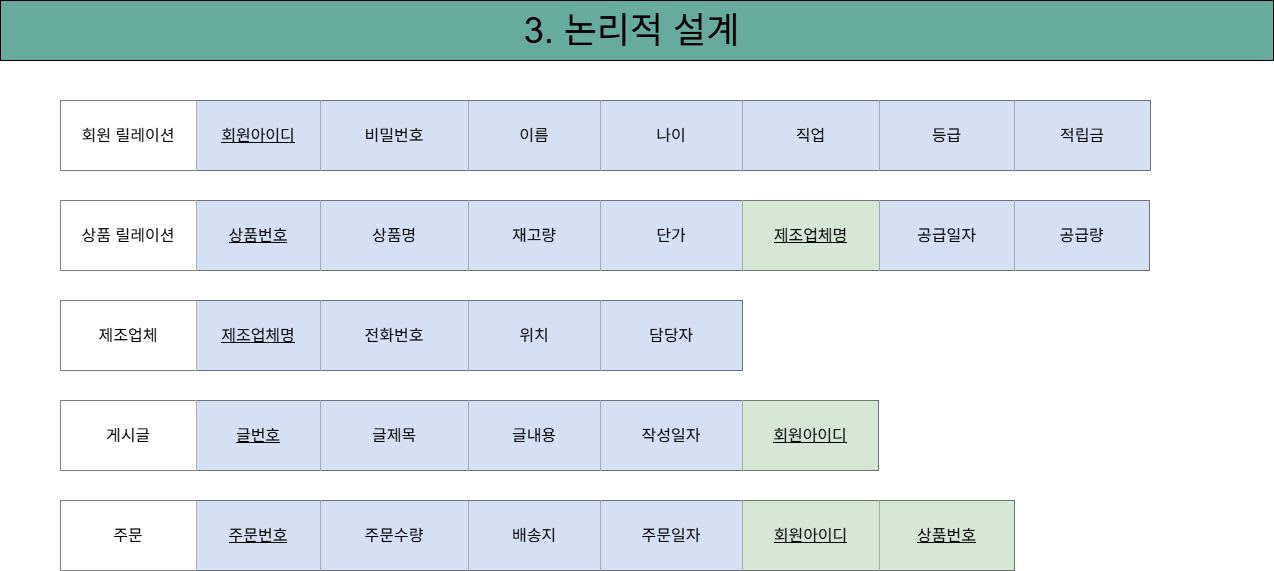

The diagram above was exported from draw.io. Its source (the exported page's mxGraphModel, read from the mxfile embedded in the PNG):
<mxGraphModel dx="1665" dy="777" grid="1" gridSize="10" guides="1" tooltips="1" connect="1" arrows="1" fold="1" page="1" pageScale="1" pageWidth="850" pageHeight="1100" math="0" shadow="0" extFonts="Permanent Marker^https://fonts.googleapis.com/css?family=Permanent+Marker">
  <root>
    <mxCell id="0" />
    <mxCell id="1" parent="0" />
    <mxCell id="OM92J2rQcEILiLuqdMWC-1" value="&lt;font style=&quot;font-size: 36px;&quot;&gt;3. 논리적 설계&amp;nbsp;&lt;/font&gt;" style="rounded=0;whiteSpace=wrap;html=1;fillColor=#67AB9F;" parent="1" vertex="1">
      <mxGeometry x="280" y="30" width="1273" height="60" as="geometry" />
    </mxCell>
    <mxCell id="OM92J2rQcEILiLuqdMWC-82" value="" style="shape=table;startSize=0;container=1;collapsible=0;childLayout=tableLayout;fontSize=16;strokeColor=#000000;fillColor=#000000;" parent="1" vertex="1">
      <mxGeometry x="340" y="130" width="1090" height="70" as="geometry" />
    </mxCell>
    <mxCell id="OM92J2rQcEILiLuqdMWC-83" value="" style="shape=tableRow;horizontal=0;startSize=0;swimlaneHead=0;swimlaneBody=0;strokeColor=inherit;top=0;left=0;bottom=0;right=0;collapsible=0;dropTarget=0;fillColor=none;points=[[0,0.5],[1,0.5]];portConstraint=eastwest;fontSize=16;" parent="OM92J2rQcEILiLuqdMWC-82" vertex="1">
      <mxGeometry width="1090" height="70" as="geometry" />
    </mxCell>
    <mxCell id="OM92J2rQcEILiLuqdMWC-97" value="회원 릴레이션" style="shape=partialRectangle;html=1;whiteSpace=wrap;connectable=0;strokeColor=#FFFFFF;overflow=hidden;fillColor=#FFFFFF;top=0;left=0;bottom=0;right=0;pointerEvents=1;fontSize=16;" parent="OM92J2rQcEILiLuqdMWC-83" vertex="1">
      <mxGeometry width="136" height="70" as="geometry">
        <mxRectangle width="136" height="70" as="alternateBounds" />
      </mxGeometry>
    </mxCell>
    <mxCell id="OM92J2rQcEILiLuqdMWC-99" value="&lt;u&gt;회원아이디&lt;/u&gt;" style="shape=partialRectangle;html=1;whiteSpace=wrap;connectable=0;strokeColor=#000000;overflow=hidden;fillColor=#D4E1F5;top=0;left=0;bottom=0;right=0;pointerEvents=1;fontSize=16;" parent="OM92J2rQcEILiLuqdMWC-83" vertex="1">
      <mxGeometry x="136" width="124" height="70" as="geometry">
        <mxRectangle width="124" height="70" as="alternateBounds" />
      </mxGeometry>
    </mxCell>
    <mxCell id="OM92J2rQcEILiLuqdMWC-96" value="비밀번호" style="shape=partialRectangle;html=1;whiteSpace=wrap;connectable=0;strokeColor=#000000;overflow=hidden;fillColor=#D4E1F5;top=0;left=0;bottom=0;right=0;pointerEvents=1;fontSize=16;" parent="OM92J2rQcEILiLuqdMWC-83" vertex="1">
      <mxGeometry x="260" width="148" height="70" as="geometry">
        <mxRectangle width="148" height="70" as="alternateBounds" />
      </mxGeometry>
    </mxCell>
    <mxCell id="OM92J2rQcEILiLuqdMWC-95" value="이름" style="shape=partialRectangle;html=1;whiteSpace=wrap;connectable=0;strokeColor=inherit;overflow=hidden;fillColor=#D4E1F5;top=0;left=0;bottom=0;right=0;pointerEvents=1;fontSize=16;" parent="OM92J2rQcEILiLuqdMWC-83" vertex="1">
      <mxGeometry x="408" width="132" height="70" as="geometry">
        <mxRectangle width="132" height="70" as="alternateBounds" />
      </mxGeometry>
    </mxCell>
    <mxCell id="OM92J2rQcEILiLuqdMWC-84" value="나이" style="shape=partialRectangle;html=1;whiteSpace=wrap;connectable=0;strokeColor=inherit;overflow=hidden;fillColor=#D4E1F5;top=0;left=0;bottom=0;right=0;pointerEvents=1;fontSize=16;" parent="OM92J2rQcEILiLuqdMWC-83" vertex="1">
      <mxGeometry x="540" width="142" height="70" as="geometry">
        <mxRectangle width="142" height="70" as="alternateBounds" />
      </mxGeometry>
    </mxCell>
    <mxCell id="OM92J2rQcEILiLuqdMWC-85" value="직업" style="shape=partialRectangle;html=1;whiteSpace=wrap;connectable=0;strokeColor=inherit;overflow=hidden;fillColor=#D4E1F5;top=0;left=0;bottom=0;right=0;pointerEvents=1;fontSize=16;" parent="OM92J2rQcEILiLuqdMWC-83" vertex="1">
      <mxGeometry x="682" width="137" height="70" as="geometry">
        <mxRectangle width="137" height="70" as="alternateBounds" />
      </mxGeometry>
    </mxCell>
    <mxCell id="OM92J2rQcEILiLuqdMWC-86" value="등급" style="shape=partialRectangle;html=1;whiteSpace=wrap;connectable=0;strokeColor=inherit;overflow=hidden;fillColor=#D4E1F5;top=0;left=0;bottom=0;right=0;pointerEvents=1;fontSize=16;" parent="OM92J2rQcEILiLuqdMWC-83" vertex="1">
      <mxGeometry x="819" width="135" height="70" as="geometry">
        <mxRectangle width="135" height="70" as="alternateBounds" />
      </mxGeometry>
    </mxCell>
    <mxCell id="OM92J2rQcEILiLuqdMWC-102" value="적립금" style="shape=partialRectangle;html=1;whiteSpace=wrap;connectable=0;strokeColor=inherit;overflow=hidden;fillColor=#D4E1F5;top=0;left=0;bottom=0;right=0;pointerEvents=1;fontSize=16;" parent="OM92J2rQcEILiLuqdMWC-83" vertex="1">
      <mxGeometry x="954" width="136" height="70" as="geometry">
        <mxRectangle width="136" height="70" as="alternateBounds" />
      </mxGeometry>
    </mxCell>
    <mxCell id="OM92J2rQcEILiLuqdMWC-103" value="" style="shape=table;startSize=0;container=1;collapsible=0;childLayout=tableLayout;fontSize=16;strokeColor=#000000;" parent="1" vertex="1">
      <mxGeometry x="340" y="230" width="1089" height="70" as="geometry" />
    </mxCell>
    <mxCell id="OM92J2rQcEILiLuqdMWC-104" value="" style="shape=tableRow;horizontal=0;startSize=0;swimlaneHead=0;swimlaneBody=0;strokeColor=inherit;top=0;left=0;bottom=0;right=0;collapsible=0;dropTarget=0;fillColor=none;points=[[0,0.5],[1,0.5]];portConstraint=eastwest;fontSize=16;" parent="OM92J2rQcEILiLuqdMWC-103" vertex="1">
      <mxGeometry width="1089" height="70" as="geometry" />
    </mxCell>
    <mxCell id="OM92J2rQcEILiLuqdMWC-105" value="상품 릴레이션" style="shape=partialRectangle;html=1;whiteSpace=wrap;connectable=0;strokeColor=#FFFFFF;overflow=hidden;fillColor=#FFFFFF;top=0;left=0;bottom=0;right=0;pointerEvents=1;fontSize=16;" parent="OM92J2rQcEILiLuqdMWC-104" vertex="1">
      <mxGeometry width="136" height="70" as="geometry">
        <mxRectangle width="136" height="70" as="alternateBounds" />
      </mxGeometry>
    </mxCell>
    <mxCell id="OM92J2rQcEILiLuqdMWC-106" value="&lt;font&gt;&lt;u&gt;상품번호&lt;/u&gt;&lt;/font&gt;" style="shape=partialRectangle;html=1;whiteSpace=wrap;connectable=0;strokeColor=inherit;overflow=hidden;fillColor=#D4E1F5;top=0;left=0;bottom=0;right=0;pointerEvents=1;fontSize=16;" parent="OM92J2rQcEILiLuqdMWC-104" vertex="1">
      <mxGeometry x="136" width="124" height="70" as="geometry">
        <mxRectangle width="124" height="70" as="alternateBounds" />
      </mxGeometry>
    </mxCell>
    <mxCell id="OM92J2rQcEILiLuqdMWC-107" value="상품명" style="shape=partialRectangle;html=1;whiteSpace=wrap;connectable=0;strokeColor=inherit;overflow=hidden;fillColor=#D4E1F5;top=0;left=0;bottom=0;right=0;pointerEvents=1;fontSize=16;" parent="OM92J2rQcEILiLuqdMWC-104" vertex="1">
      <mxGeometry x="260" width="148" height="70" as="geometry">
        <mxRectangle width="148" height="70" as="alternateBounds" />
      </mxGeometry>
    </mxCell>
    <mxCell id="OM92J2rQcEILiLuqdMWC-108" value="재고량" style="shape=partialRectangle;html=1;whiteSpace=wrap;connectable=0;strokeColor=inherit;overflow=hidden;fillColor=#D4E1F5;top=0;left=0;bottom=0;right=0;pointerEvents=1;fontSize=16;" parent="OM92J2rQcEILiLuqdMWC-104" vertex="1">
      <mxGeometry x="408" width="132" height="70" as="geometry">
        <mxRectangle width="132" height="70" as="alternateBounds" />
      </mxGeometry>
    </mxCell>
    <mxCell id="OM92J2rQcEILiLuqdMWC-109" value="단가" style="shape=partialRectangle;html=1;whiteSpace=wrap;connectable=0;strokeColor=inherit;overflow=hidden;fillColor=#D4E1F5;top=0;left=0;bottom=0;right=0;pointerEvents=1;fontSize=16;" parent="OM92J2rQcEILiLuqdMWC-104" vertex="1">
      <mxGeometry x="540" width="142" height="70" as="geometry">
        <mxRectangle width="142" height="70" as="alternateBounds" />
      </mxGeometry>
    </mxCell>
    <mxCell id="OM92J2rQcEILiLuqdMWC-110" value="&lt;u&gt;제조업체명&lt;/u&gt;" style="shape=partialRectangle;html=1;whiteSpace=wrap;connectable=0;strokeColor=inherit;overflow=hidden;fillColor=#D5E8D4;top=0;left=0;bottom=0;right=0;pointerEvents=1;fontSize=16;" parent="OM92J2rQcEILiLuqdMWC-104" vertex="1">
      <mxGeometry x="682" width="137" height="70" as="geometry">
        <mxRectangle width="137" height="70" as="alternateBounds" />
      </mxGeometry>
    </mxCell>
    <mxCell id="OM92J2rQcEILiLuqdMWC-111" value="공급일자" style="shape=partialRectangle;html=1;whiteSpace=wrap;connectable=0;strokeColor=inherit;overflow=hidden;fillColor=#D4E1F5;top=0;left=0;bottom=0;right=0;pointerEvents=1;fontSize=16;" parent="OM92J2rQcEILiLuqdMWC-104" vertex="1">
      <mxGeometry x="819" width="135" height="70" as="geometry">
        <mxRectangle width="135" height="70" as="alternateBounds" />
      </mxGeometry>
    </mxCell>
    <mxCell id="QupDMyvxPnnWW73mzrUn-1" value="공급량" style="shape=partialRectangle;html=1;whiteSpace=wrap;connectable=0;strokeColor=inherit;overflow=hidden;fillColor=#D4E1F5;top=0;left=0;bottom=0;right=0;pointerEvents=1;fontSize=16;" parent="OM92J2rQcEILiLuqdMWC-104" vertex="1">
      <mxGeometry x="954" width="135" height="70" as="geometry">
        <mxRectangle width="135" height="70" as="alternateBounds" />
      </mxGeometry>
    </mxCell>
    <mxCell id="OM92J2rQcEILiLuqdMWC-113" value="" style="shape=table;startSize=0;container=1;collapsible=0;childLayout=tableLayout;fontSize=16;strokeColor=#000000;" parent="1" vertex="1">
      <mxGeometry x="340" y="330" width="682" height="70" as="geometry" />
    </mxCell>
    <mxCell id="OM92J2rQcEILiLuqdMWC-114" value="" style="shape=tableRow;horizontal=0;startSize=0;swimlaneHead=0;swimlaneBody=0;strokeColor=inherit;top=0;left=0;bottom=0;right=0;collapsible=0;dropTarget=0;fillColor=none;points=[[0,0.5],[1,0.5]];portConstraint=eastwest;fontSize=16;" parent="OM92J2rQcEILiLuqdMWC-113" vertex="1">
      <mxGeometry width="682" height="70" as="geometry" />
    </mxCell>
    <mxCell id="OM92J2rQcEILiLuqdMWC-115" value="제조업체" style="shape=partialRectangle;html=1;whiteSpace=wrap;connectable=0;strokeColor=#FFFFFF;overflow=hidden;fillColor=#FFFFFF;top=0;left=0;bottom=0;right=0;pointerEvents=1;fontSize=16;" parent="OM92J2rQcEILiLuqdMWC-114" vertex="1">
      <mxGeometry width="136" height="70" as="geometry">
        <mxRectangle width="136" height="70" as="alternateBounds" />
      </mxGeometry>
    </mxCell>
    <mxCell id="OM92J2rQcEILiLuqdMWC-116" value="&lt;font&gt;&lt;u&gt;제조업체명&lt;/u&gt;&lt;/font&gt;" style="shape=partialRectangle;html=1;whiteSpace=wrap;connectable=0;strokeColor=inherit;overflow=hidden;fillColor=#D4E1F5;top=0;left=0;bottom=0;right=0;pointerEvents=1;fontSize=16;" parent="OM92J2rQcEILiLuqdMWC-114" vertex="1">
      <mxGeometry x="136" width="124" height="70" as="geometry">
        <mxRectangle width="124" height="70" as="alternateBounds" />
      </mxGeometry>
    </mxCell>
    <mxCell id="OM92J2rQcEILiLuqdMWC-117" value="전화번호" style="shape=partialRectangle;html=1;whiteSpace=wrap;connectable=0;strokeColor=inherit;overflow=hidden;fillColor=#D4E1F5;top=0;left=0;bottom=0;right=0;pointerEvents=1;fontSize=16;" parent="OM92J2rQcEILiLuqdMWC-114" vertex="1">
      <mxGeometry x="260" width="148" height="70" as="geometry">
        <mxRectangle width="148" height="70" as="alternateBounds" />
      </mxGeometry>
    </mxCell>
    <mxCell id="OM92J2rQcEILiLuqdMWC-118" value="위치" style="shape=partialRectangle;html=1;whiteSpace=wrap;connectable=0;strokeColor=inherit;overflow=hidden;fillColor=#D4E1F5;top=0;left=0;bottom=0;right=0;pointerEvents=1;fontSize=16;" parent="OM92J2rQcEILiLuqdMWC-114" vertex="1">
      <mxGeometry x="408" width="132" height="70" as="geometry">
        <mxRectangle width="132" height="70" as="alternateBounds" />
      </mxGeometry>
    </mxCell>
    <mxCell id="OM92J2rQcEILiLuqdMWC-119" value="담당자" style="shape=partialRectangle;html=1;whiteSpace=wrap;connectable=0;strokeColor=inherit;overflow=hidden;fillColor=#D4E1F5;top=0;left=0;bottom=0;right=0;pointerEvents=1;fontSize=16;" parent="OM92J2rQcEILiLuqdMWC-114" vertex="1">
      <mxGeometry x="540" width="142" height="70" as="geometry">
        <mxRectangle width="142" height="70" as="alternateBounds" />
      </mxGeometry>
    </mxCell>
    <mxCell id="OM92J2rQcEILiLuqdMWC-122" value="" style="shape=table;startSize=0;container=1;collapsible=0;childLayout=tableLayout;fontSize=16;strokeColor=#000000;" parent="1" vertex="1">
      <mxGeometry x="340" y="430" width="818" height="70" as="geometry" />
    </mxCell>
    <mxCell id="OM92J2rQcEILiLuqdMWC-123" value="" style="shape=tableRow;horizontal=0;startSize=0;swimlaneHead=0;swimlaneBody=0;strokeColor=inherit;top=0;left=0;bottom=0;right=0;collapsible=0;dropTarget=0;fillColor=none;points=[[0,0.5],[1,0.5]];portConstraint=eastwest;fontSize=16;" parent="OM92J2rQcEILiLuqdMWC-122" vertex="1">
      <mxGeometry width="818" height="70" as="geometry" />
    </mxCell>
    <mxCell id="OM92J2rQcEILiLuqdMWC-124" value="게시글" style="shape=partialRectangle;html=1;whiteSpace=wrap;connectable=0;strokeColor=#FFFFFF;overflow=hidden;fillColor=#FFFFFF;top=0;left=0;bottom=0;right=0;pointerEvents=1;fontSize=16;" parent="OM92J2rQcEILiLuqdMWC-123" vertex="1">
      <mxGeometry width="136" height="70" as="geometry">
        <mxRectangle width="136" height="70" as="alternateBounds" />
      </mxGeometry>
    </mxCell>
    <mxCell id="OM92J2rQcEILiLuqdMWC-125" value="&lt;font&gt;&lt;u&gt;글번호&lt;/u&gt;&lt;/font&gt;" style="shape=partialRectangle;html=1;whiteSpace=wrap;connectable=0;strokeColor=inherit;overflow=hidden;fillColor=#D4E1F5;top=0;left=0;bottom=0;right=0;pointerEvents=1;fontSize=16;" parent="OM92J2rQcEILiLuqdMWC-123" vertex="1">
      <mxGeometry x="136" width="124" height="70" as="geometry">
        <mxRectangle width="124" height="70" as="alternateBounds" />
      </mxGeometry>
    </mxCell>
    <mxCell id="OM92J2rQcEILiLuqdMWC-126" value="글제목" style="shape=partialRectangle;html=1;whiteSpace=wrap;connectable=0;strokeColor=inherit;overflow=hidden;fillColor=#D4E1F5;top=0;left=0;bottom=0;right=0;pointerEvents=1;fontSize=16;" parent="OM92J2rQcEILiLuqdMWC-123" vertex="1">
      <mxGeometry x="260" width="148" height="70" as="geometry">
        <mxRectangle width="148" height="70" as="alternateBounds" />
      </mxGeometry>
    </mxCell>
    <mxCell id="OM92J2rQcEILiLuqdMWC-127" value="글내용" style="shape=partialRectangle;html=1;whiteSpace=wrap;connectable=0;strokeColor=inherit;overflow=hidden;fillColor=#D4E1F5;top=0;left=0;bottom=0;right=0;pointerEvents=1;fontSize=16;" parent="OM92J2rQcEILiLuqdMWC-123" vertex="1">
      <mxGeometry x="408" width="132" height="70" as="geometry">
        <mxRectangle width="132" height="70" as="alternateBounds" />
      </mxGeometry>
    </mxCell>
    <mxCell id="OM92J2rQcEILiLuqdMWC-128" value="작성일자" style="shape=partialRectangle;html=1;whiteSpace=wrap;connectable=0;strokeColor=inherit;overflow=hidden;fillColor=#D4E1F5;top=0;left=0;bottom=0;right=0;pointerEvents=1;fontSize=16;" parent="OM92J2rQcEILiLuqdMWC-123" vertex="1">
      <mxGeometry x="540" width="142" height="70" as="geometry">
        <mxRectangle width="142" height="70" as="alternateBounds" />
      </mxGeometry>
    </mxCell>
    <mxCell id="OM92J2rQcEILiLuqdMWC-138" value="&lt;u&gt;회원아이디&lt;/u&gt;" style="shape=partialRectangle;html=1;whiteSpace=wrap;connectable=0;strokeColor=inherit;overflow=hidden;fillColor=#D5E8D4;top=0;left=0;bottom=0;right=0;pointerEvents=1;fontSize=16;" parent="OM92J2rQcEILiLuqdMWC-123" vertex="1">
      <mxGeometry x="682" width="136" height="70" as="geometry">
        <mxRectangle width="136" height="70" as="alternateBounds" />
      </mxGeometry>
    </mxCell>
    <mxCell id="OM92J2rQcEILiLuqdMWC-129" value="" style="shape=table;startSize=0;container=1;collapsible=0;childLayout=tableLayout;fontSize=16;strokeColor=#000000;" parent="1" vertex="1">
      <mxGeometry x="340" y="530" width="954" height="70" as="geometry" />
    </mxCell>
    <mxCell id="OM92J2rQcEILiLuqdMWC-130" value="" style="shape=tableRow;horizontal=0;startSize=0;swimlaneHead=0;swimlaneBody=0;strokeColor=inherit;top=0;left=0;bottom=0;right=0;collapsible=0;dropTarget=0;fillColor=none;points=[[0,0.5],[1,0.5]];portConstraint=eastwest;fontSize=16;" parent="OM92J2rQcEILiLuqdMWC-129" vertex="1">
      <mxGeometry width="954" height="70" as="geometry" />
    </mxCell>
    <mxCell id="OM92J2rQcEILiLuqdMWC-131" value="주문" style="shape=partialRectangle;html=1;whiteSpace=wrap;connectable=0;strokeColor=#FFFFFF;overflow=hidden;fillColor=#FFFFFF;top=0;left=0;bottom=0;right=0;pointerEvents=1;fontSize=16;" parent="OM92J2rQcEILiLuqdMWC-130" vertex="1">
      <mxGeometry width="136" height="70" as="geometry">
        <mxRectangle width="136" height="70" as="alternateBounds" />
      </mxGeometry>
    </mxCell>
    <mxCell id="OM92J2rQcEILiLuqdMWC-132" value="&lt;font&gt;&lt;u&gt;주문번호&lt;/u&gt;&lt;/font&gt;" style="shape=partialRectangle;html=1;whiteSpace=wrap;connectable=0;strokeColor=inherit;overflow=hidden;fillColor=#D4E1F5;top=0;left=0;bottom=0;right=0;pointerEvents=1;fontSize=16;" parent="OM92J2rQcEILiLuqdMWC-130" vertex="1">
      <mxGeometry x="136" width="124" height="70" as="geometry">
        <mxRectangle width="124" height="70" as="alternateBounds" />
      </mxGeometry>
    </mxCell>
    <mxCell id="OM92J2rQcEILiLuqdMWC-133" value="주문수량" style="shape=partialRectangle;html=1;whiteSpace=wrap;connectable=0;strokeColor=inherit;overflow=hidden;fillColor=#D4E1F5;top=0;left=0;bottom=0;right=0;pointerEvents=1;fontSize=16;" parent="OM92J2rQcEILiLuqdMWC-130" vertex="1">
      <mxGeometry x="260" width="148" height="70" as="geometry">
        <mxRectangle width="148" height="70" as="alternateBounds" />
      </mxGeometry>
    </mxCell>
    <mxCell id="OM92J2rQcEILiLuqdMWC-134" value="배송지" style="shape=partialRectangle;html=1;whiteSpace=wrap;connectable=0;strokeColor=inherit;overflow=hidden;fillColor=#D4E1F5;top=0;left=0;bottom=0;right=0;pointerEvents=1;fontSize=16;" parent="OM92J2rQcEILiLuqdMWC-130" vertex="1">
      <mxGeometry x="408" width="132" height="70" as="geometry">
        <mxRectangle width="132" height="70" as="alternateBounds" />
      </mxGeometry>
    </mxCell>
    <mxCell id="OM92J2rQcEILiLuqdMWC-135" value="주문일자" style="shape=partialRectangle;html=1;whiteSpace=wrap;connectable=0;strokeColor=inherit;overflow=hidden;fillColor=#D4E1F5;top=0;left=0;bottom=0;right=0;pointerEvents=1;fontSize=16;" parent="OM92J2rQcEILiLuqdMWC-130" vertex="1">
      <mxGeometry x="540" width="142" height="70" as="geometry">
        <mxRectangle width="142" height="70" as="alternateBounds" />
      </mxGeometry>
    </mxCell>
    <mxCell id="OM92J2rQcEILiLuqdMWC-136" value="&lt;u&gt;회원아이디&lt;/u&gt;" style="shape=partialRectangle;html=1;whiteSpace=wrap;connectable=0;strokeColor=inherit;overflow=hidden;fillColor=#D5E8D4;top=0;left=0;bottom=0;right=0;pointerEvents=1;fontSize=16;" parent="OM92J2rQcEILiLuqdMWC-130" vertex="1">
      <mxGeometry x="682" width="137" height="70" as="geometry">
        <mxRectangle width="137" height="70" as="alternateBounds" />
      </mxGeometry>
    </mxCell>
    <mxCell id="OM92J2rQcEILiLuqdMWC-137" value="&lt;u&gt;상품번호&lt;/u&gt;" style="shape=partialRectangle;html=1;whiteSpace=wrap;connectable=0;strokeColor=inherit;overflow=hidden;fillColor=#D5E8D4;top=0;left=0;bottom=0;right=0;pointerEvents=1;fontSize=16;" parent="OM92J2rQcEILiLuqdMWC-130" vertex="1">
      <mxGeometry x="819" width="135" height="70" as="geometry">
        <mxRectangle width="135" height="70" as="alternateBounds" />
      </mxGeometry>
    </mxCell>
  </root>
</mxGraphModel>